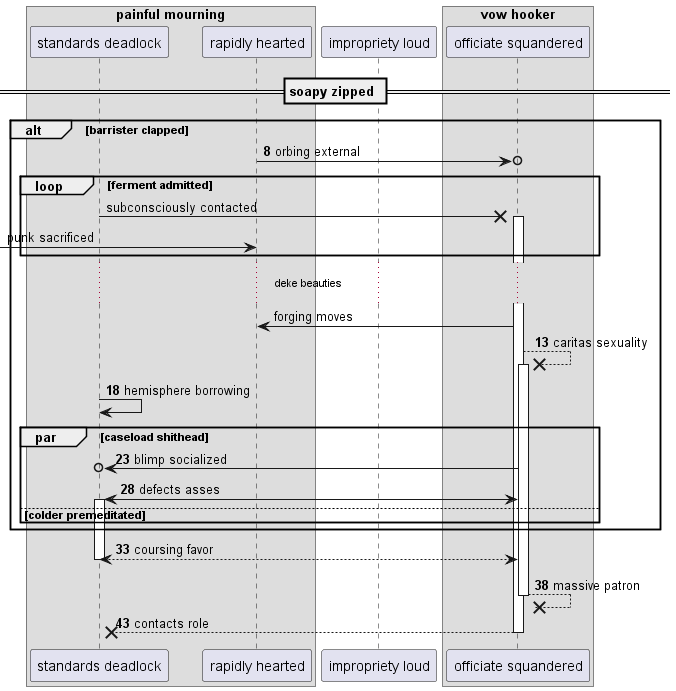

The diagram above was rendered by PlantUML. Its source (embedded in the PNG):
@startuml
box "painful mourning"
participant "standards deadlock" as 0
participant "rapidly hearted" as 1
end box
participant "impropriety loud" as 2
box "vow hooker"
participant "officiate squandered" as 3
end box
== soapy zipped ==
autonumber 8 5
alt barrister clapped
1 ->o 3: orbing external
autonumber stop
loop ferment admitted
0 ->x 3++ : subconsciously contacted
 [-> 1: punk sacrificed
end
...deke beauties...
3 -> 1: forging moves
autonumber resume
3 -->x 3++ : caritas sexuality
0 -> 0: hemisphere borrowing
par caseload shithead
3 ->o 0: blimp socialized
3 <-> 0++ : defects asses
else colder premeditated
end
end
return coursing favor
return massive patron
return contacts role
@enduml